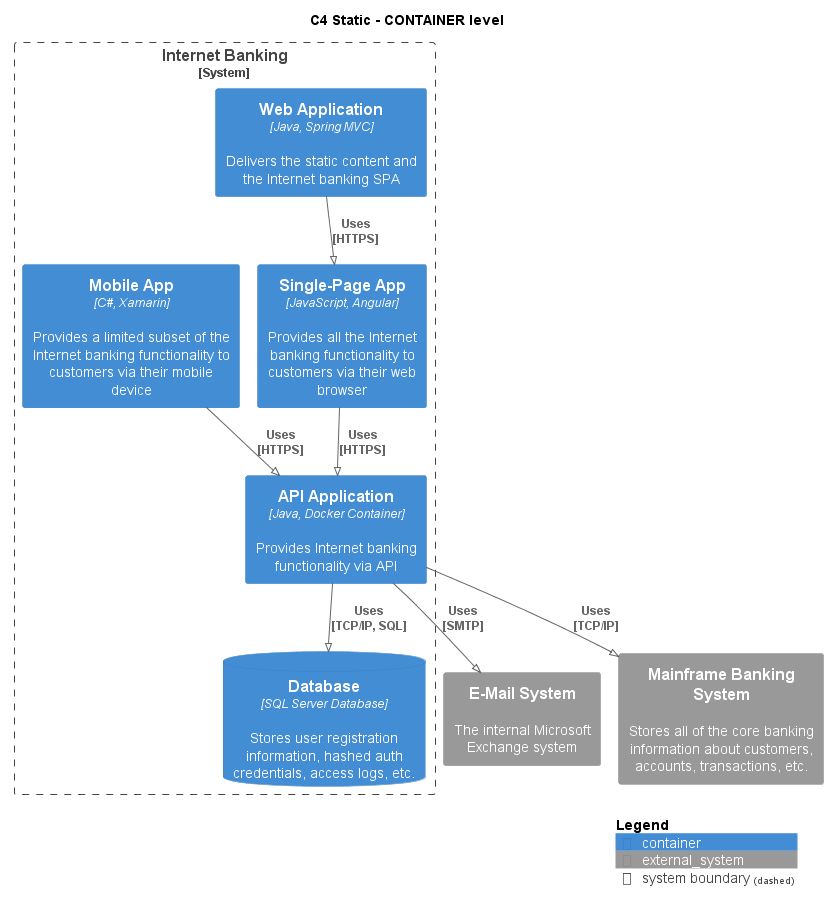

The diagram above was rendered by PlantUML. Its source (embedded in the PNG):
@startuml
!pragma layout smetana
!include ..\..\.c4s\C4_Container.puml

AddElementTag("state:new", $bgColor=green, $fontColor=#ffffff, $borderColor=green, $shadowing="False")
AddElementTag("state:changed", $bgColor=orange, $fontColor=#ffffff, $borderColor=orange, $shadowing="False")
AddElementTag("state:removed", $bgColor=red, $fontColor=#ffffff, $borderColor=red, $shadowing="False")

AddRelTag("state:new", $textColor=green, $lineColor=green)
AddRelTag("state:changed", $textColor=orange, $lineColor=orange)
AddRelTag("state:removed", $textColor=red, $lineColor=red)

SHOW_PERSON_PORTRAIT()
LAYOUT_TOP_DOWN()

skinparam linetype polyline

title C4 Static - CONTAINER level


System_Boundary(BigBankPlc.SoftwareSystems.InternetBanking, "Internet Banking") {
    Container(BigBankPlc.SoftwareSystems.InternetBanking.Containers.WebApplication, "Web Application", "Java, Spring MVC", "Delivers the static content and the Internet banking SPA")
    Container(BigBankPlc.SoftwareSystems.InternetBanking.Containers.SinglePageApp, "Single-Page App", "JavaScript, Angular", "Provides all the Internet banking functionality to customers via their web browser")
    Container(BigBankPlc.SoftwareSystems.InternetBanking.Containers.APIApplication, "API Application", "Java, Docker Container", "Provides Internet banking functionality via API")
    ContainerDb(BigBankPlc.SoftwareSystems.InternetBanking.Containers.Database, "Database", "SQL Server Database", "Stores user registration information, hashed auth credentials, access logs, etc.")
    Container(BigBankPlc.SoftwareSystems.InternetBanking.Containers.MobileApp, "Mobile App", "C#, Xamarin", "Provides a limited subset of the Internet banking functionality to customers via their mobile device")
}

System_Ext(BigBankPlc.SoftwareSystems.EMailSystem, "E-Mail System", "The internal Microsoft Exchange system")
System_Ext(BigBankPlc.SoftwareSystems.MainframeBankingSystem, "Mainframe Banking System", "Stores all of the core banking information about customers, accounts, transactions, etc.")

Rel(BigBankPlc.SoftwareSystems.InternetBanking.Containers.WebApplication, BigBankPlc.SoftwareSystems.InternetBanking.Containers.SinglePageApp, "Uses\n[HTTPS]", $tags='protocol:https')
Rel(BigBankPlc.SoftwareSystems.InternetBanking.Containers.SinglePageApp, BigBankPlc.SoftwareSystems.InternetBanking.Containers.APIApplication, "Uses\n[HTTPS]", $tags='protocol:https')
Rel(BigBankPlc.SoftwareSystems.InternetBanking.Containers.APIApplication, BigBankPlc.SoftwareSystems.InternetBanking.Containers.Database, "Uses\n[TCP/IP, SQL]", $tags='protocol:tcp/ip, sql')
Rel(BigBankPlc.SoftwareSystems.InternetBanking.Containers.APIApplication, BigBankPlc.SoftwareSystems.EMailSystem, "Uses\n[SMTP]", $tags='protocol:smtp')
Rel(BigBankPlc.SoftwareSystems.InternetBanking.Containers.APIApplication, BigBankPlc.SoftwareSystems.MainframeBankingSystem, "Uses\n[TCP/IP]", $tags='protocol:tcp/ip')
Rel(BigBankPlc.SoftwareSystems.InternetBanking.Containers.MobileApp, BigBankPlc.SoftwareSystems.InternetBanking.Containers.APIApplication, "Uses\n[HTTPS]", $tags='protocol:https')


SHOW_LEGEND()
@enduml